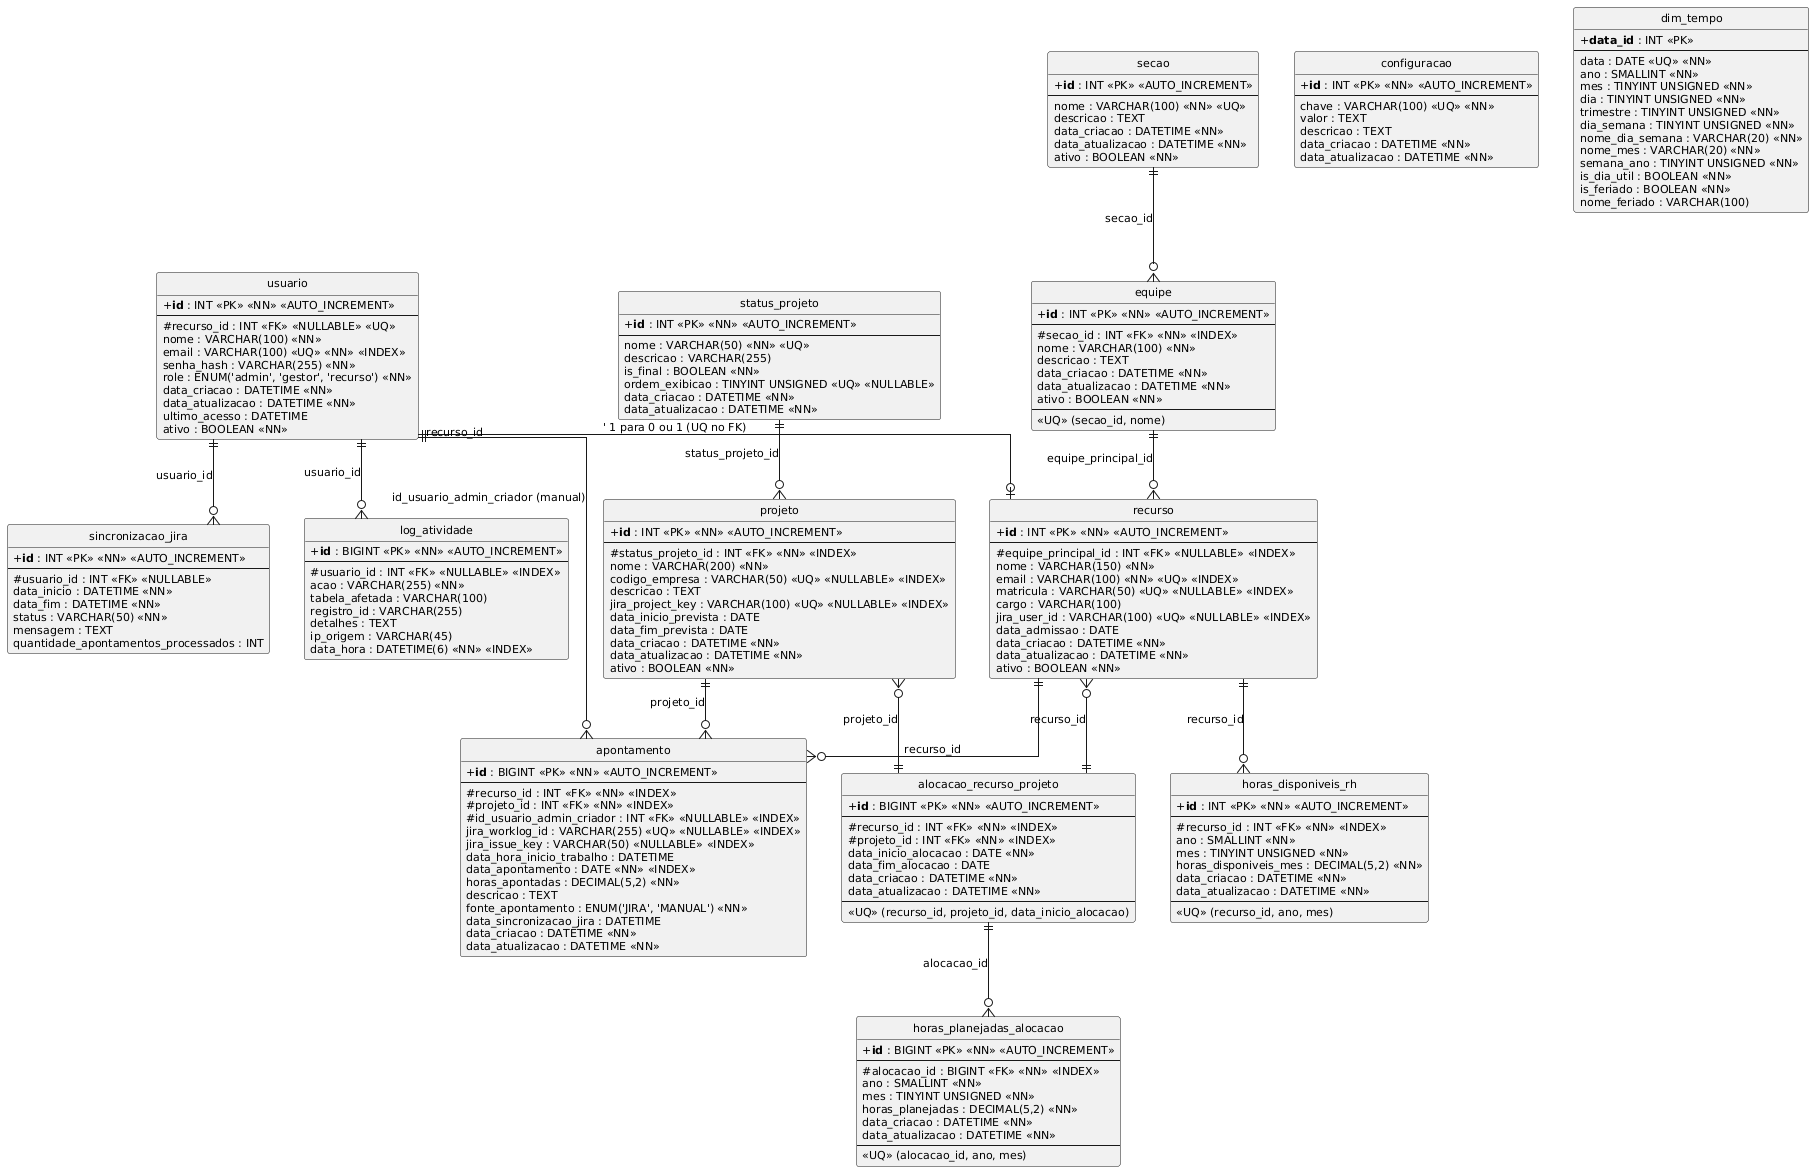

The diagram above was rendered by PlantUML. Its source (embedded in the PNG):
@startuml
' --- Legenda (Comentário PlantUML) ---
' PK: Chave Primária (Indicado por {key} ou negrito no nome)
' FK: Chave Estrangeira (Indicado por {FK} ou pela relação)
' NN: Não Nulo
' UQ: Único

' --- Configurações de Aparência (Opcional) ---
hide circle
skinparam linetype ortho
skinparam classAttributeIconSize 0
skinparam defaultFontName Segoe UI
skinparam defaultFontSize 11

' --- Entidades (Tabelas) ---

entity "secao" as secao {
  + **id** : INT <<PK>> <<AUTO_INCREMENT>>
  --
  nome : VARCHAR(100) <<NN>> <<UQ>>
  descricao : TEXT
  data_criacao : DATETIME <<NN>>
  data_atualizacao : DATETIME <<NN>>
  ativo : BOOLEAN <<NN>>
}

entity "equipe" as equipe {
  + **id** : INT <<PK>> <<NN>> <<AUTO_INCREMENT>>
  --
  # secao_id : INT <<FK>> <<NN>> <<INDEX>>
  nome : VARCHAR(100) <<NN>>
  descricao : TEXT
  data_criacao : DATETIME <<NN>>
  data_atualizacao : DATETIME <<NN>>
  ativo : BOOLEAN <<NN>>
  --
  <<UQ>> (secao_id, nome)
}

entity "recurso" as recurso {
  + **id** : INT <<PK>> <<NN>> <<AUTO_INCREMENT>>
  --
  # equipe_principal_id : INT <<FK>> <<NULLABLE>> <<INDEX>>
  nome : VARCHAR(150) <<NN>>
  email : VARCHAR(100) <<NN>> <<UQ>> <<INDEX>>
  matricula : VARCHAR(50) <<UQ>> <<NULLABLE>> <<INDEX>>
  cargo : VARCHAR(100)
  jira_user_id : VARCHAR(100) <<UQ>> <<NULLABLE>> <<INDEX>>
  data_admissao : DATE
  data_criacao : DATETIME <<NN>>
  data_atualizacao : DATETIME <<NN>>
  ativo : BOOLEAN <<NN>>
}

entity "status_projeto" as status_projeto {
  + **id** : INT <<PK>> <<NN>> <<AUTO_INCREMENT>>
  --
  nome : VARCHAR(50) <<NN>> <<UQ>>
  descricao : VARCHAR(255)
  is_final : BOOLEAN <<NN>>
  ordem_exibicao : TINYINT UNSIGNED <<UQ>> <<NULLABLE>>
  data_criacao : DATETIME <<NN>>
  data_atualizacao : DATETIME <<NN>>
}

entity "projeto" as projeto {
  + **id** : INT <<PK>> <<NN>> <<AUTO_INCREMENT>>
  --
  # status_projeto_id : INT <<FK>> <<NN>> <<INDEX>>
  nome : VARCHAR(200) <<NN>>
  codigo_empresa : VARCHAR(50) <<UQ>> <<NULLABLE>> <<INDEX>>
  descricao : TEXT
  jira_project_key : VARCHAR(100) <<UQ>> <<NULLABLE>> <<INDEX>>
  data_inicio_prevista : DATE
  data_fim_prevista : DATE
  data_criacao : DATETIME <<NN>>
  data_atualizacao : DATETIME <<NN>>
  ativo : BOOLEAN <<NN>>
}

entity "alocacao_recurso_projeto" as alocacao {
  + **id** : BIGINT <<PK>> <<NN>> <<AUTO_INCREMENT>>
  --
  # recurso_id : INT <<FK>> <<NN>> <<INDEX>>
  # projeto_id : INT <<FK>> <<NN>> <<INDEX>>
  data_inicio_alocacao : DATE <<NN>>
  data_fim_alocacao : DATE
  data_criacao : DATETIME <<NN>>
  data_atualizacao : DATETIME <<NN>>
  --
  <<UQ>> (recurso_id, projeto_id, data_inicio_alocacao)
}

entity "horas_disponiveis_rh" as horas_rh {
  + **id** : INT <<PK>> <<NN>> <<AUTO_INCREMENT>>
  --
  # recurso_id : INT <<FK>> <<NN>> <<INDEX>>
  ano : SMALLINT <<NN>>
  mes : TINYINT UNSIGNED <<NN>>
  horas_disponiveis_mes : DECIMAL(5,2) <<NN>>
  data_criacao : DATETIME <<NN>>
  data_atualizacao : DATETIME <<NN>>
  --
  <<UQ>> (recurso_id, ano, mes)
}

entity "horas_planejadas_alocacao" as horas_plan {
  + **id** : BIGINT <<PK>> <<NN>> <<AUTO_INCREMENT>>
  --
  # alocacao_id : BIGINT <<FK>> <<NN>> <<INDEX>>
  ano : SMALLINT <<NN>>
  mes : TINYINT UNSIGNED <<NN>>
  horas_planejadas : DECIMAL(5,2) <<NN>>
  data_criacao : DATETIME <<NN>>
  data_atualizacao : DATETIME <<NN>>
  --
  <<UQ>> (alocacao_id, ano, mes)
}

entity "apontamento" as apontamento {
  + **id** : BIGINT <<PK>> <<NN>> <<AUTO_INCREMENT>>
  --
  # recurso_id : INT <<FK>> <<NN>> <<INDEX>>
  # projeto_id : INT <<FK>> <<NN>> <<INDEX>>
  # id_usuario_admin_criador : INT <<FK>> <<NULLABLE>> <<INDEX>>
  jira_worklog_id : VARCHAR(255) <<UQ>> <<NULLABLE>> <<INDEX>>
  jira_issue_key : VARCHAR(50) <<NULLABLE>> <<INDEX>>
  data_hora_inicio_trabalho : DATETIME
  data_apontamento : DATE <<NN>> <<INDEX>>
  horas_apontadas : DECIMAL(5,2) <<NN>>
  descricao : TEXT
  fonte_apontamento : ENUM('JIRA', 'MANUAL') <<NN>>
  data_sincronizacao_jira : DATETIME
  data_criacao : DATETIME <<NN>>
  data_atualizacao : DATETIME <<NN>>
}

entity "usuario" as usuario {
  + **id** : INT <<PK>> <<NN>> <<AUTO_INCREMENT>>
  --
  # recurso_id : INT <<FK>> <<NULLABLE>> <<UQ>>
  nome : VARCHAR(100) <<NN>>
  email : VARCHAR(100) <<UQ>> <<NN>> <<INDEX>>
  senha_hash : VARCHAR(255) <<NN>>
  role : ENUM('admin', 'gestor', 'recurso') <<NN>>
  data_criacao : DATETIME <<NN>>
  data_atualizacao : DATETIME <<NN>>
  ultimo_acesso : DATETIME
  ativo : BOOLEAN <<NN>>
}

entity "configuracao" as configuracao {
  + **id** : INT <<PK>> <<NN>> <<AUTO_INCREMENT>>
  --
  chave : VARCHAR(100) <<UQ>> <<NN>>
  valor : TEXT
  descricao : TEXT
  data_criacao : DATETIME <<NN>>
  data_atualizacao : DATETIME <<NN>>
}

entity "log_atividade" as log_atividade {
  + **id** : BIGINT <<PK>> <<NN>> <<AUTO_INCREMENT>>
  --
  # usuario_id : INT <<FK>> <<NULLABLE>> <<INDEX>>
  acao : VARCHAR(255) <<NN>>
  tabela_afetada : VARCHAR(100)
  registro_id : VARCHAR(255)
  detalhes : TEXT
  ip_origem : VARCHAR(45)
  data_hora : DATETIME(6) <<NN>> <<INDEX>>
}

entity "sincronizacao_jira" as sync_jira {
  + **id** : INT <<PK>> <<NN>> <<AUTO_INCREMENT>>
  --
  # usuario_id : INT <<FK>> <<NULLABLE>>
  data_inicio : DATETIME <<NN>>
  data_fim : DATETIME <<NN>>
  status : VARCHAR(50) <<NN>>
  mensagem : TEXT
  quantidade_apontamentos_processados : INT
}

entity "dim_tempo" as dim_tempo {
 + **data_id** : INT <<PK>>
 --
 data : DATE <<UQ>> <<NN>>
 ano : SMALLINT <<NN>>
 mes : TINYINT UNSIGNED <<NN>>
 dia : TINYINT UNSIGNED <<NN>>
 trimestre : TINYINT UNSIGNED <<NN>>
 dia_semana : TINYINT UNSIGNED <<NN>>
 nome_dia_semana : VARCHAR(20) <<NN>>
 nome_mes : VARCHAR(20) <<NN>>
 semana_ano : TINYINT UNSIGNED <<NN>>
 is_dia_util : BOOLEAN <<NN>>
 is_feriado : BOOLEAN <<NN>>
 nome_feriado : VARCHAR(100)
}

' --- Relacionamentos ---

secao ||--o{ equipe : "secao_id"
equipe ||--o{ recurso : "equipe_principal_id"
status_projeto ||--o{ projeto : "status_projeto_id"

' Relacionamento N:M entre Recurso e Projeto através da Alocacao
recurso }o--|| alocacao : "recurso_id"
projeto }o--|| alocacao : "projeto_id"

' Relacionamento 1:N entre Alocacao e Horas Planejadas
alocacao ||--o{ horas_plan : "alocacao_id"

' Relacionamentos 1:N partindo de Recurso
recurso ||--o{ horas_rh : "recurso_id"
recurso ||--o{ apontamento : "recurso_id"

' Relacionamentos 1:N partindo de Projeto
projeto ||--o{ apontamento : "projeto_id"

' Relacionamentos partindo de Usuario
usuario ||--o{ log_atividade : "usuario_id"
usuario ||--o{ sync_jira : "usuario_id"
usuario ||--o{ apontamento : "id_usuario_admin_criador (manual)"
usuario ||--o| recurso : "recurso_id" ' 1 para 0 ou 1 (UQ no FK)

' Relacionamento lógico de Apontamento com Dim_Tempo (não desenhado com linha sólida usualmente)
' apontamento ..> dim_tempo : "data_apontamento -> data"
@enduml